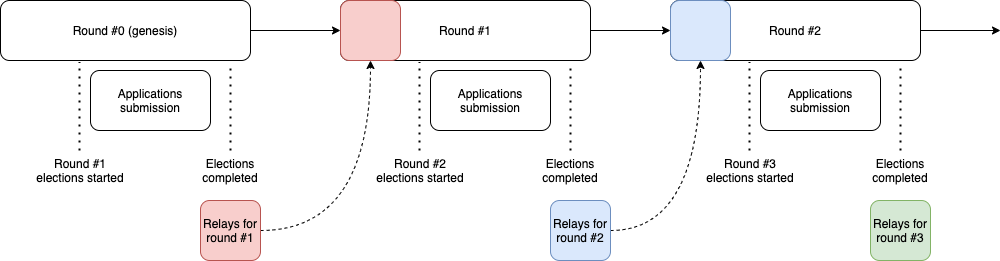

The diagram above was exported from draw.io. Its source (the exported page's mxGraphModel, read from the mxfile embedded in the PNG):
<mxGraphModel dx="1298" dy="752" grid="1" gridSize="10" guides="1" tooltips="1" connect="1" arrows="1" fold="1" page="1" pageScale="1" pageWidth="850" pageHeight="1100" math="0" shadow="0">
  <root>
    <mxCell id="tAqpg1pa2zICRW-jl0tb-0" />
    <mxCell id="tAqpg1pa2zICRW-jl0tb-1" parent="tAqpg1pa2zICRW-jl0tb-0" />
    <mxCell id="tAqpg1pa2zICRW-jl0tb-24" style="edgeStyle=orthogonalEdgeStyle;curved=1;orthogonalLoop=1;jettySize=auto;html=1;exitX=1;exitY=0.5;exitDx=0;exitDy=0;entryX=0;entryY=0.5;entryDx=0;entryDy=0;" parent="tAqpg1pa2zICRW-jl0tb-1" source="tAqpg1pa2zICRW-jl0tb-6" target="tAqpg1pa2zICRW-jl0tb-18" edge="1">
      <mxGeometry relative="1" as="geometry" />
    </mxCell>
    <mxCell id="tAqpg1pa2zICRW-jl0tb-6" value="Round #0 (genesis)" style="rounded=1;whiteSpace=wrap;html=1;" parent="tAqpg1pa2zICRW-jl0tb-1" vertex="1">
      <mxGeometry x="10" y="170" width="250" height="60" as="geometry" />
    </mxCell>
    <mxCell id="tAqpg1pa2zICRW-jl0tb-7" value="Applications submission" style="rounded=1;whiteSpace=wrap;html=1;" parent="tAqpg1pa2zICRW-jl0tb-1" vertex="1">
      <mxGeometry x="100" y="240" width="120" height="60" as="geometry" />
    </mxCell>
    <mxCell id="tAqpg1pa2zICRW-jl0tb-14" value="" style="endArrow=none;dashed=1;html=1;dashPattern=1 3;strokeWidth=2;entryX=0.316;entryY=1.033;entryDx=0;entryDy=0;entryPerimeter=0;" parent="tAqpg1pa2zICRW-jl0tb-1" target="tAqpg1pa2zICRW-jl0tb-6" edge="1">
      <mxGeometry width="50" height="50" relative="1" as="geometry">
        <mxPoint x="89" y="320" as="sourcePoint" />
        <mxPoint x="450" y="340" as="targetPoint" />
      </mxGeometry>
    </mxCell>
    <mxCell id="tAqpg1pa2zICRW-jl0tb-15" value="Round #1 elections started" style="text;html=1;strokeColor=none;fillColor=none;align=center;verticalAlign=middle;whiteSpace=wrap;rounded=0;" parent="tAqpg1pa2zICRW-jl0tb-1" vertex="1">
      <mxGeometry x="40" y="330" width="100" height="20" as="geometry" />
    </mxCell>
    <mxCell id="tAqpg1pa2zICRW-jl0tb-16" value="" style="endArrow=none;dashed=1;html=1;dashPattern=1 3;strokeWidth=2;entryX=0.92;entryY=1.05;entryDx=0;entryDy=0;entryPerimeter=0;" parent="tAqpg1pa2zICRW-jl0tb-1" target="tAqpg1pa2zICRW-jl0tb-6" edge="1">
      <mxGeometry width="50" height="50" relative="1" as="geometry">
        <mxPoint x="240" y="320" as="sourcePoint" />
        <mxPoint x="240" y="241.98000000000002" as="targetPoint" />
      </mxGeometry>
    </mxCell>
    <mxCell id="tAqpg1pa2zICRW-jl0tb-17" value="Elections completed" style="text;html=1;strokeColor=none;fillColor=none;align=center;verticalAlign=middle;whiteSpace=wrap;rounded=0;" parent="tAqpg1pa2zICRW-jl0tb-1" vertex="1">
      <mxGeometry x="190" y="330" width="100" height="20" as="geometry" />
    </mxCell>
    <mxCell id="tAqpg1pa2zICRW-jl0tb-33" style="edgeStyle=orthogonalEdgeStyle;curved=1;orthogonalLoop=1;jettySize=auto;html=1;exitX=1;exitY=0.5;exitDx=0;exitDy=0;entryX=0;entryY=0.5;entryDx=0;entryDy=0;" parent="tAqpg1pa2zICRW-jl0tb-1" source="tAqpg1pa2zICRW-jl0tb-18" target="tAqpg1pa2zICRW-jl0tb-27" edge="1">
      <mxGeometry relative="1" as="geometry" />
    </mxCell>
    <mxCell id="tAqpg1pa2zICRW-jl0tb-18" value="Round #1" style="rounded=1;whiteSpace=wrap;html=1;" parent="tAqpg1pa2zICRW-jl0tb-1" vertex="1">
      <mxGeometry x="350" y="170" width="250" height="60" as="geometry" />
    </mxCell>
    <mxCell id="tAqpg1pa2zICRW-jl0tb-19" value="Applications submission" style="rounded=1;whiteSpace=wrap;html=1;" parent="tAqpg1pa2zICRW-jl0tb-1" vertex="1">
      <mxGeometry x="440" y="240" width="120" height="60" as="geometry" />
    </mxCell>
    <mxCell id="tAqpg1pa2zICRW-jl0tb-20" value="" style="endArrow=none;dashed=1;html=1;dashPattern=1 3;strokeWidth=2;entryX=0.316;entryY=1.033;entryDx=0;entryDy=0;entryPerimeter=0;" parent="tAqpg1pa2zICRW-jl0tb-1" target="tAqpg1pa2zICRW-jl0tb-18" edge="1">
      <mxGeometry width="50" height="50" relative="1" as="geometry">
        <mxPoint x="429" y="320" as="sourcePoint" />
        <mxPoint x="790" y="340" as="targetPoint" />
      </mxGeometry>
    </mxCell>
    <mxCell id="tAqpg1pa2zICRW-jl0tb-21" value="Round #2 elections started" style="text;html=1;strokeColor=none;fillColor=none;align=center;verticalAlign=middle;whiteSpace=wrap;rounded=0;" parent="tAqpg1pa2zICRW-jl0tb-1" vertex="1">
      <mxGeometry x="380" y="330" width="100" height="20" as="geometry" />
    </mxCell>
    <mxCell id="tAqpg1pa2zICRW-jl0tb-22" value="" style="endArrow=none;dashed=1;html=1;dashPattern=1 3;strokeWidth=2;entryX=0.92;entryY=1.05;entryDx=0;entryDy=0;entryPerimeter=0;" parent="tAqpg1pa2zICRW-jl0tb-1" target="tAqpg1pa2zICRW-jl0tb-18" edge="1">
      <mxGeometry width="50" height="50" relative="1" as="geometry">
        <mxPoint x="580" y="320" as="sourcePoint" />
        <mxPoint x="580" y="241.98000000000002" as="targetPoint" />
      </mxGeometry>
    </mxCell>
    <mxCell id="tAqpg1pa2zICRW-jl0tb-23" value="Elections completed" style="text;html=1;strokeColor=none;fillColor=none;align=center;verticalAlign=middle;whiteSpace=wrap;rounded=0;" parent="tAqpg1pa2zICRW-jl0tb-1" vertex="1">
      <mxGeometry x="530" y="330" width="100" height="20" as="geometry" />
    </mxCell>
    <mxCell id="tAqpg1pa2zICRW-jl0tb-26" style="edgeStyle=orthogonalEdgeStyle;curved=1;orthogonalLoop=1;jettySize=auto;html=1;exitX=1;exitY=0.5;exitDx=0;exitDy=0;" parent="tAqpg1pa2zICRW-jl0tb-1" source="tAqpg1pa2zICRW-jl0tb-27" edge="1">
      <mxGeometry relative="1" as="geometry">
        <mxPoint x="1010" y="200" as="targetPoint" />
      </mxGeometry>
    </mxCell>
    <mxCell id="tAqpg1pa2zICRW-jl0tb-27" value="Round #2" style="rounded=1;whiteSpace=wrap;html=1;" parent="tAqpg1pa2zICRW-jl0tb-1" vertex="1">
      <mxGeometry x="680" y="170" width="250" height="60" as="geometry" />
    </mxCell>
    <mxCell id="tAqpg1pa2zICRW-jl0tb-28" value="Applications submission" style="rounded=1;whiteSpace=wrap;html=1;" parent="tAqpg1pa2zICRW-jl0tb-1" vertex="1">
      <mxGeometry x="770" y="240" width="120" height="60" as="geometry" />
    </mxCell>
    <mxCell id="tAqpg1pa2zICRW-jl0tb-29" value="" style="endArrow=none;dashed=1;html=1;dashPattern=1 3;strokeWidth=2;entryX=0.316;entryY=1.033;entryDx=0;entryDy=0;entryPerimeter=0;" parent="tAqpg1pa2zICRW-jl0tb-1" target="tAqpg1pa2zICRW-jl0tb-27" edge="1">
      <mxGeometry width="50" height="50" relative="1" as="geometry">
        <mxPoint x="759" y="320" as="sourcePoint" />
        <mxPoint x="1120" y="340" as="targetPoint" />
      </mxGeometry>
    </mxCell>
    <mxCell id="tAqpg1pa2zICRW-jl0tb-30" value="Round #3 elections started" style="text;html=1;strokeColor=none;fillColor=none;align=center;verticalAlign=middle;whiteSpace=wrap;rounded=0;" parent="tAqpg1pa2zICRW-jl0tb-1" vertex="1">
      <mxGeometry x="710" y="330" width="100" height="20" as="geometry" />
    </mxCell>
    <mxCell id="tAqpg1pa2zICRW-jl0tb-31" value="" style="endArrow=none;dashed=1;html=1;dashPattern=1 3;strokeWidth=2;entryX=0.92;entryY=1.05;entryDx=0;entryDy=0;entryPerimeter=0;" parent="tAqpg1pa2zICRW-jl0tb-1" target="tAqpg1pa2zICRW-jl0tb-27" edge="1">
      <mxGeometry width="50" height="50" relative="1" as="geometry">
        <mxPoint x="910" y="320" as="sourcePoint" />
        <mxPoint x="910" y="241.98000000000002" as="targetPoint" />
      </mxGeometry>
    </mxCell>
    <mxCell id="tAqpg1pa2zICRW-jl0tb-32" value="Elections completed" style="text;html=1;strokeColor=none;fillColor=none;align=center;verticalAlign=middle;whiteSpace=wrap;rounded=0;" parent="tAqpg1pa2zICRW-jl0tb-1" vertex="1">
      <mxGeometry x="860" y="330" width="100" height="20" as="geometry" />
    </mxCell>
    <mxCell id="tAqpg1pa2zICRW-jl0tb-36" style="edgeStyle=orthogonalEdgeStyle;curved=1;orthogonalLoop=1;jettySize=auto;html=1;exitX=1;exitY=0.5;exitDx=0;exitDy=0;entryX=0.5;entryY=1;entryDx=0;entryDy=0;dashed=1;" parent="tAqpg1pa2zICRW-jl0tb-1" source="tAqpg1pa2zICRW-jl0tb-34" target="tAqpg1pa2zICRW-jl0tb-35" edge="1">
      <mxGeometry relative="1" as="geometry" />
    </mxCell>
    <mxCell id="tAqpg1pa2zICRW-jl0tb-34" value="Relays for round #1" style="rounded=1;whiteSpace=wrap;html=1;fillColor=#f8cecc;strokeColor=#b85450;" parent="tAqpg1pa2zICRW-jl0tb-1" vertex="1">
      <mxGeometry x="210" y="370" width="60" height="60" as="geometry" />
    </mxCell>
    <mxCell id="tAqpg1pa2zICRW-jl0tb-35" value="" style="rounded=1;whiteSpace=wrap;html=1;fillColor=#f8cecc;strokeColor=#b85450;" parent="tAqpg1pa2zICRW-jl0tb-1" vertex="1">
      <mxGeometry x="350" y="170" width="60" height="60" as="geometry" />
    </mxCell>
    <mxCell id="tAqpg1pa2zICRW-jl0tb-39" style="edgeStyle=orthogonalEdgeStyle;curved=1;orthogonalLoop=1;jettySize=auto;html=1;exitX=1;exitY=0.5;exitDx=0;exitDy=0;entryX=0.5;entryY=1;entryDx=0;entryDy=0;dashed=1;" parent="tAqpg1pa2zICRW-jl0tb-1" source="tAqpg1pa2zICRW-jl0tb-37" target="tAqpg1pa2zICRW-jl0tb-38" edge="1">
      <mxGeometry relative="1" as="geometry" />
    </mxCell>
    <mxCell id="tAqpg1pa2zICRW-jl0tb-37" value="Relays for round #2" style="rounded=1;whiteSpace=wrap;html=1;fillColor=#dae8fc;strokeColor=#6c8ebf;" parent="tAqpg1pa2zICRW-jl0tb-1" vertex="1">
      <mxGeometry x="560" y="370" width="60" height="60" as="geometry" />
    </mxCell>
    <mxCell id="tAqpg1pa2zICRW-jl0tb-38" value="" style="rounded=1;whiteSpace=wrap;html=1;fillColor=#dae8fc;strokeColor=#6c8ebf;" parent="tAqpg1pa2zICRW-jl0tb-1" vertex="1">
      <mxGeometry x="680" y="170" width="60" height="60" as="geometry" />
    </mxCell>
    <mxCell id="tAqpg1pa2zICRW-jl0tb-40" value="Relays for round #3" style="rounded=1;whiteSpace=wrap;html=1;fillColor=#d5e8d4;strokeColor=#82b366;" parent="tAqpg1pa2zICRW-jl0tb-1" vertex="1">
      <mxGeometry x="880" y="370" width="60" height="60" as="geometry" />
    </mxCell>
  </root>
</mxGraphModel>